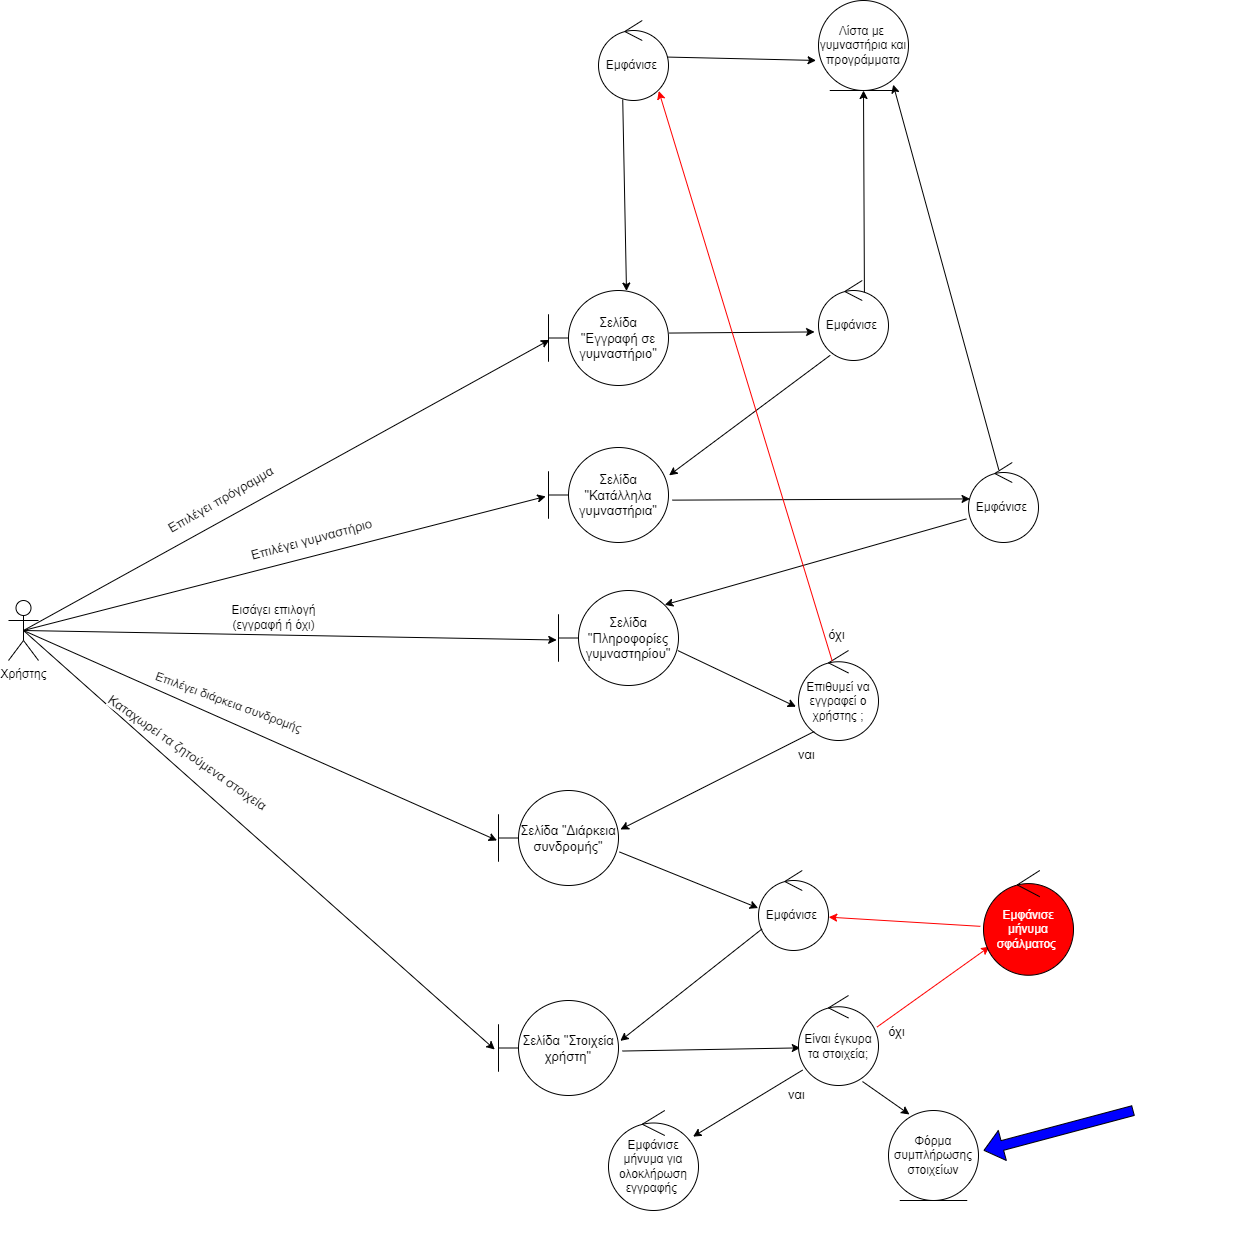

The diagram above was exported from draw.io. Its source (the exported page's mxGraphModel, read from the mxfile embedded in the PNG):
<mxGraphModel dx="3492" dy="1263" grid="1" gridSize="10" guides="1" tooltips="1" connect="1" arrows="1" fold="1" page="1" pageScale="1" pageWidth="1169" pageHeight="1654" math="0" shadow="0">
  <root>
    <mxCell id="0" />
    <mxCell id="1" parent="0" />
    <mxCell id="SWPQcaOPygvo77F1xrFM-126" style="rounded=0;orthogonalLoop=1;jettySize=auto;html=1;exitX=0.5;exitY=0.5;exitDx=0;exitDy=0;exitPerimeter=0;strokeColor=#000000;fontColor=#000000;entryX=0.008;entryY=0.52;entryDx=0;entryDy=0;entryPerimeter=0;" parent="1" source="SWPQcaOPygvo77F1xrFM-130" target="SWPQcaOPygvo77F1xrFM-186" edge="1">
      <mxGeometry relative="1" as="geometry">
        <mxPoint x="300" y="810" as="targetPoint" />
      </mxGeometry>
    </mxCell>
    <mxCell id="SWPQcaOPygvo77F1xrFM-130" value="Χρήστης" style="shape=umlActor;verticalLabelPosition=bottom;verticalAlign=top;html=1;outlineConnect=0;fontColor=#000000;" parent="1" vertex="1">
      <mxGeometry x="-190" y="980" width="30" height="60" as="geometry" />
    </mxCell>
    <mxCell id="SWPQcaOPygvo77F1xrFM-184" value="&lt;font&gt;Εμφάνισε&amp;nbsp;&lt;/font&gt;" style="ellipse;shape=umlControl;whiteSpace=wrap;html=1;strokeColor=#000000;fontColor=#000000;" parent="1" vertex="1">
      <mxGeometry x="400" y="400" width="70" height="80" as="geometry" />
    </mxCell>
    <mxCell id="SWPQcaOPygvo77F1xrFM-185" style="rounded=0;orthogonalLoop=1;jettySize=auto;html=1;exitX=0.346;exitY=0.987;exitDx=0;exitDy=0;exitPerimeter=0;strokeColor=#000000;fontColor=#000000;entryX=0.65;entryY=0.006;entryDx=0;entryDy=0;entryPerimeter=0;" parent="1" source="SWPQcaOPygvo77F1xrFM-184" target="SWPQcaOPygvo77F1xrFM-186" edge="1">
      <mxGeometry relative="1" as="geometry">
        <mxPoint x="380" y="680" as="targetPoint" />
        <mxPoint x="165" y="820" as="sourcePoint" />
      </mxGeometry>
    </mxCell>
    <mxCell id="SWPQcaOPygvo77F1xrFM-186" value="Σελίδα &quot;Εγγραφή σε γυμναστήριο&quot;" style="shape=umlBoundary;whiteSpace=wrap;html=1;strokeColor=#000000;fontColor=#000000;fontSize=13;" parent="1" vertex="1">
      <mxGeometry x="350" y="670" width="120" height="95" as="geometry" />
    </mxCell>
    <mxCell id="SWPQcaOPygvo77F1xrFM-187" value="&lt;font&gt;Λίστα με&amp;nbsp; γυμναστήρια και προγράμματα&lt;/font&gt;" style="ellipse;shape=umlEntity;whiteSpace=wrap;html=1;strokeColor=#000000;fontColor=#000000;" parent="1" vertex="1">
      <mxGeometry x="620" y="380" width="90" height="90" as="geometry" />
    </mxCell>
    <mxCell id="SWPQcaOPygvo77F1xrFM-188" style="rounded=0;orthogonalLoop=1;jettySize=auto;html=1;strokeColor=#000000;fontColor=#000000;entryX=-0.027;entryY=0.666;entryDx=0;entryDy=0;exitX=0.979;exitY=0.457;exitDx=0;exitDy=0;exitPerimeter=0;entryPerimeter=0;" parent="1" source="SWPQcaOPygvo77F1xrFM-184" target="SWPQcaOPygvo77F1xrFM-187" edge="1">
      <mxGeometry relative="1" as="geometry">
        <mxPoint x="448" y="685" as="targetPoint" />
        <mxPoint x="524" y="489" as="sourcePoint" />
      </mxGeometry>
    </mxCell>
    <mxCell id="SWPQcaOPygvo77F1xrFM-190" value="&lt;font style=&quot;font-size: 13px;&quot;&gt;Επιλέγει πρόγραμμα&lt;/font&gt;" style="edgeLabel;html=1;align=center;verticalAlign=middle;resizable=0;points=[];fontColor=#000000;rotation=-30;" parent="1" vertex="1" connectable="0">
      <mxGeometry x="399.99971194912996" y="830.0039875935843" as="geometry">
        <mxPoint x="-352" y="-147" as="offset" />
      </mxGeometry>
    </mxCell>
    <mxCell id="SWPQcaOPygvo77F1xrFM-191" style="rounded=0;orthogonalLoop=1;jettySize=auto;html=1;exitX=1.005;exitY=0.448;exitDx=0;exitDy=0;exitPerimeter=0;strokeColor=#000000;fontColor=#000000;entryX=-0.056;entryY=0.643;entryDx=0;entryDy=0;entryPerimeter=0;" parent="1" source="SWPQcaOPygvo77F1xrFM-186" target="SWPQcaOPygvo77F1xrFM-192" edge="1">
      <mxGeometry relative="1" as="geometry">
        <mxPoint x="620" y="718" as="targetPoint" />
        <mxPoint x="524" y="489" as="sourcePoint" />
      </mxGeometry>
    </mxCell>
    <mxCell id="SWPQcaOPygvo77F1xrFM-192" value="&lt;font&gt;Εμφάνισε&amp;nbsp;&lt;/font&gt;" style="ellipse;shape=umlControl;whiteSpace=wrap;html=1;strokeColor=#000000;fontColor=#000000;" parent="1" vertex="1">
      <mxGeometry x="620" y="660" width="70" height="80" as="geometry" />
    </mxCell>
    <mxCell id="SWPQcaOPygvo77F1xrFM-193" value="Σελίδα &quot;Κατάλληλα γυμναστήρια&quot;" style="shape=umlBoundary;whiteSpace=wrap;html=1;strokeColor=#000000;fontColor=#000000;fontSize=13;" parent="1" vertex="1">
      <mxGeometry x="350" y="827" width="120" height="95" as="geometry" />
    </mxCell>
    <mxCell id="SWPQcaOPygvo77F1xrFM-194" style="rounded=0;orthogonalLoop=1;jettySize=auto;html=1;exitX=0.167;exitY=0.935;exitDx=0;exitDy=0;exitPerimeter=0;strokeColor=#000000;fontColor=#000000;entryX=1.005;entryY=0.293;entryDx=0;entryDy=0;entryPerimeter=0;" parent="1" source="SWPQcaOPygvo77F1xrFM-192" target="SWPQcaOPygvo77F1xrFM-193" edge="1">
      <mxGeometry relative="1" as="geometry">
        <mxPoint x="448" y="685" as="targetPoint" />
        <mxPoint x="524" y="489" as="sourcePoint" />
      </mxGeometry>
    </mxCell>
    <mxCell id="SWPQcaOPygvo77F1xrFM-195" value="&lt;font style=&quot;font-size: 13px;&quot;&gt;Επιλέγει γυμναστήριο&lt;/font&gt;" style="edgeLabel;html=1;align=center;verticalAlign=middle;resizable=0;points=[];fontColor=#000000;rotation=-15;" parent="1" vertex="1" connectable="0">
      <mxGeometry x="489.99971194912996" y="970.0039875935843" as="geometry">
        <mxPoint x="-352" y="-147" as="offset" />
      </mxGeometry>
    </mxCell>
    <mxCell id="SWPQcaOPygvo77F1xrFM-196" style="rounded=0;orthogonalLoop=1;jettySize=auto;html=1;exitX=0.5;exitY=0.5;exitDx=0;exitDy=0;exitPerimeter=0;strokeColor=#000000;fontColor=#000000;entryX=-0.023;entryY=0.515;entryDx=0;entryDy=0;entryPerimeter=0;" parent="1" source="SWPQcaOPygvo77F1xrFM-130" target="SWPQcaOPygvo77F1xrFM-193" edge="1">
      <mxGeometry relative="1" as="geometry">
        <mxPoint x="361" y="729" as="targetPoint" />
        <mxPoint x="145" y="728" as="sourcePoint" />
      </mxGeometry>
    </mxCell>
    <mxCell id="SWPQcaOPygvo77F1xrFM-197" style="rounded=0;orthogonalLoop=1;jettySize=auto;html=1;exitX=1.031;exitY=0.554;exitDx=0;exitDy=0;exitPerimeter=0;strokeColor=#000000;fontColor=#000000;entryX=0.022;entryY=0.455;entryDx=0;entryDy=0;entryPerimeter=0;" parent="1" source="SWPQcaOPygvo77F1xrFM-193" target="SWPQcaOPygvo77F1xrFM-198" edge="1">
      <mxGeometry relative="1" as="geometry">
        <mxPoint x="580" y="880" as="targetPoint" />
        <mxPoint x="560" y="924" as="sourcePoint" />
      </mxGeometry>
    </mxCell>
    <mxCell id="SWPQcaOPygvo77F1xrFM-198" value="&lt;font&gt;Εμφάνισε&amp;nbsp;&lt;/font&gt;" style="ellipse;shape=umlControl;whiteSpace=wrap;html=1;strokeColor=#000000;fontColor=#000000;" parent="1" vertex="1">
      <mxGeometry x="770" y="842" width="70" height="80" as="geometry" />
    </mxCell>
    <mxCell id="SWPQcaOPygvo77F1xrFM-199" style="rounded=0;orthogonalLoop=1;jettySize=auto;html=1;exitX=-0.03;exitY=0.705;exitDx=0;exitDy=0;exitPerimeter=0;strokeColor=#000000;fontColor=#000000;entryX=0.885;entryY=0.151;entryDx=0;entryDy=0;entryPerimeter=0;" parent="1" source="SWPQcaOPygvo77F1xrFM-198" target="SWPQcaOPygvo77F1xrFM-200" edge="1">
      <mxGeometry relative="1" as="geometry">
        <mxPoint x="450" y="980" as="targetPoint" />
        <mxPoint x="642" y="745" as="sourcePoint" />
      </mxGeometry>
    </mxCell>
    <mxCell id="SWPQcaOPygvo77F1xrFM-200" value="Σελίδα &quot;Πληροφορίες γυμναστηρίου&quot;" style="shape=umlBoundary;whiteSpace=wrap;html=1;strokeColor=#000000;fontColor=#000000;fontSize=13;" parent="1" vertex="1">
      <mxGeometry x="360" y="970" width="120" height="95" as="geometry" />
    </mxCell>
    <mxCell id="SWPQcaOPygvo77F1xrFM-201" style="rounded=0;orthogonalLoop=1;jettySize=auto;html=1;strokeColor=#000000;fontColor=#000000;entryX=-0.015;entryY=0.521;entryDx=0;entryDy=0;entryPerimeter=0;exitX=0.5;exitY=0.5;exitDx=0;exitDy=0;exitPerimeter=0;" parent="1" source="SWPQcaOPygvo77F1xrFM-130" target="SWPQcaOPygvo77F1xrFM-200" edge="1">
      <mxGeometry relative="1" as="geometry">
        <mxPoint x="357" y="886" as="targetPoint" />
        <mxPoint x="145" y="720" as="sourcePoint" />
      </mxGeometry>
    </mxCell>
    <mxCell id="SWPQcaOPygvo77F1xrFM-206" style="rounded=0;orthogonalLoop=1;jettySize=auto;html=1;exitX=0.656;exitY=0.148;exitDx=0;exitDy=0;exitPerimeter=0;strokeColor=#000000;fontColor=#000000;entryX=0.5;entryY=1;entryDx=0;entryDy=0;" parent="1" source="SWPQcaOPygvo77F1xrFM-192" target="SWPQcaOPygvo77F1xrFM-187" edge="1">
      <mxGeometry relative="1" as="geometry">
        <mxPoint x="764.6799999999998" y="610.8299999999999" as="targetPoint" />
        <mxPoint x="701" y="725" as="sourcePoint" />
      </mxGeometry>
    </mxCell>
    <mxCell id="SWPQcaOPygvo77F1xrFM-208" style="rounded=0;orthogonalLoop=1;jettySize=auto;html=1;exitX=0.433;exitY=0.092;exitDx=0;exitDy=0;exitPerimeter=0;strokeColor=#000000;fontColor=#000000;entryX=0.83;entryY=0.935;entryDx=0;entryDy=0;entryPerimeter=0;" parent="1" source="SWPQcaOPygvo77F1xrFM-198" target="SWPQcaOPygvo77F1xrFM-187" edge="1">
      <mxGeometry relative="1" as="geometry">
        <mxPoint x="675" y="480" as="targetPoint" />
        <mxPoint x="676" y="682" as="sourcePoint" />
      </mxGeometry>
    </mxCell>
    <mxCell id="SWPQcaOPygvo77F1xrFM-209" value="&lt;font style=&quot;font-size: 12px;&quot;&gt;Εισάγει επιλογή&lt;br style=&quot;font-size: 12px;&quot;&gt;(εγγραφή ή όχι)&lt;br style=&quot;font-size: 12px;&quot;&gt;&lt;/font&gt;" style="edgeLabel;html=1;align=center;verticalAlign=middle;resizable=0;points=[];fontSize=12;rotation=0;fontColor=#000000;" parent="1" vertex="1" connectable="0">
      <mxGeometry x="250.0002870063051" y="1420.004023431183" as="geometry">
        <mxPoint x="-176" y="-424" as="offset" />
      </mxGeometry>
    </mxCell>
    <mxCell id="SWPQcaOPygvo77F1xrFM-210" style="rounded=0;orthogonalLoop=1;jettySize=auto;html=1;exitX=0.994;exitY=0.632;exitDx=0;exitDy=0;exitPerimeter=0;strokeColor=#000000;fontColor=#000000;entryX=-0.031;entryY=0.625;entryDx=0;entryDy=0;entryPerimeter=0;" parent="1" source="SWPQcaOPygvo77F1xrFM-200" target="SWPQcaOPygvo77F1xrFM-211" edge="1">
      <mxGeometry relative="1" as="geometry">
        <mxPoint x="550" y="1060" as="targetPoint" />
        <mxPoint x="778" y="908" as="sourcePoint" />
      </mxGeometry>
    </mxCell>
    <mxCell id="SWPQcaOPygvo77F1xrFM-211" value="&lt;font&gt;Επιθυμεί να εγγραφεί ο χρήστης ;&lt;/font&gt;" style="ellipse;shape=umlControl;whiteSpace=wrap;html=1;strokeColor=#000000;fontColor=#000000;" parent="1" vertex="1">
      <mxGeometry x="600" y="1030" width="80" height="90" as="geometry" />
    </mxCell>
    <mxCell id="SWPQcaOPygvo77F1xrFM-214" style="rounded=0;orthogonalLoop=1;jettySize=auto;html=1;strokeColor=#000000;fontColor=#000000;exitX=0.197;exitY=0.9;exitDx=0;exitDy=0;exitPerimeter=0;entryX=1.016;entryY=0.41;entryDx=0;entryDy=0;entryPerimeter=0;" parent="1" source="SWPQcaOPygvo77F1xrFM-211" target="SWPQcaOPygvo77F1xrFM-216" edge="1">
      <mxGeometry relative="1" as="geometry">
        <mxPoint x="440" y="1150" as="targetPoint" />
        <mxPoint x="410" y="1180" as="sourcePoint" />
      </mxGeometry>
    </mxCell>
    <mxCell id="SWPQcaOPygvo77F1xrFM-215" value="&lt;font style=&quot;font-size: 13px;&quot;&gt;ναι&lt;/font&gt;" style="edgeLabel;html=1;align=center;verticalAlign=middle;resizable=0;points=[];fontColor=#000000;" parent="1" vertex="1" connectable="0">
      <mxGeometry x="959.99971194913" y="1280.0039875935843" as="geometry">
        <mxPoint x="-352" y="-147" as="offset" />
      </mxGeometry>
    </mxCell>
    <mxCell id="SWPQcaOPygvo77F1xrFM-216" value="Σελίδα &quot;Διάρκεια συνδρομής&quot;" style="shape=umlBoundary;whiteSpace=wrap;html=1;strokeColor=#000000;fontColor=#000000;fontSize=13;" parent="1" vertex="1">
      <mxGeometry x="300" y="1170" width="120" height="95" as="geometry" />
    </mxCell>
    <mxCell id="SWPQcaOPygvo77F1xrFM-219" style="rounded=0;orthogonalLoop=1;jettySize=auto;html=1;strokeColor=#000000;fontColor=#000000;entryX=-0.012;entryY=0.526;entryDx=0;entryDy=0;entryPerimeter=0;exitX=0.5;exitY=0.5;exitDx=0;exitDy=0;exitPerimeter=0;" parent="1" source="SWPQcaOPygvo77F1xrFM-130" target="SWPQcaOPygvo77F1xrFM-216" edge="1">
      <mxGeometry relative="1" as="geometry">
        <mxPoint x="288" y="1059" as="targetPoint" />
        <mxPoint x="-15" y="910" as="sourcePoint" />
      </mxGeometry>
    </mxCell>
    <mxCell id="SWPQcaOPygvo77F1xrFM-220" value="&lt;font style=&quot;font-size: 12px;&quot;&gt;Επιλέγει διάρκεια συνδρομής&lt;br style=&quot;font-size: 12px;&quot;&gt;&lt;/font&gt;" style="edgeLabel;html=1;align=center;verticalAlign=middle;resizable=0;points=[];fontSize=12;rotation=20;fontColor=#000000;" parent="1" vertex="1" connectable="0">
      <mxGeometry x="50.000287006305086" y="1540.004023431183" as="geometry">
        <mxPoint x="-176" y="-424" as="offset" />
      </mxGeometry>
    </mxCell>
    <mxCell id="SWPQcaOPygvo77F1xrFM-221" style="rounded=0;orthogonalLoop=1;jettySize=auto;html=1;exitX=1.008;exitY=0.647;exitDx=0;exitDy=0;exitPerimeter=0;strokeColor=#000000;fontColor=#000000;entryX=-0.005;entryY=0.469;entryDx=0;entryDy=0;entryPerimeter=0;" parent="1" source="SWPQcaOPygvo77F1xrFM-216" target="SWPQcaOPygvo77F1xrFM-222" edge="1">
      <mxGeometry relative="1" as="geometry">
        <mxPoint x="540" y="1350" as="targetPoint" />
        <mxPoint x="409" y="1070" as="sourcePoint" />
      </mxGeometry>
    </mxCell>
    <mxCell id="SWPQcaOPygvo77F1xrFM-222" value="&lt;font&gt;Εμφάνισε&amp;nbsp;&lt;/font&gt;" style="ellipse;shape=umlControl;whiteSpace=wrap;html=1;strokeColor=#000000;fontColor=#000000;" parent="1" vertex="1">
      <mxGeometry x="560" y="1250" width="70" height="80" as="geometry" />
    </mxCell>
    <mxCell id="SWPQcaOPygvo77F1xrFM-223" style="rounded=0;orthogonalLoop=1;jettySize=auto;html=1;strokeColor=#000000;fontColor=#000000;exitX=0.051;exitY=0.73;exitDx=0;exitDy=0;exitPerimeter=0;entryX=1.015;entryY=0.425;entryDx=0;entryDy=0;entryPerimeter=0;" parent="1" source="SWPQcaOPygvo77F1xrFM-222" target="SWPQcaOPygvo77F1xrFM-224" edge="1">
      <mxGeometry relative="1" as="geometry">
        <mxPoint x="360" y="1380" as="targetPoint" />
        <mxPoint x="500" y="1330" as="sourcePoint" />
      </mxGeometry>
    </mxCell>
    <mxCell id="SWPQcaOPygvo77F1xrFM-224" value="Σελίδα &quot;Στοιχεία χρήστη&quot;" style="shape=umlBoundary;whiteSpace=wrap;html=1;strokeColor=#000000;fontColor=#000000;fontSize=13;" parent="1" vertex="1">
      <mxGeometry x="300" y="1380" width="120" height="95" as="geometry" />
    </mxCell>
    <mxCell id="SWPQcaOPygvo77F1xrFM-225" style="rounded=0;orthogonalLoop=1;jettySize=auto;html=1;strokeColor=#000000;fontColor=#000000;entryX=-0.031;entryY=0.516;entryDx=0;entryDy=0;entryPerimeter=0;exitX=0.5;exitY=0.5;exitDx=0;exitDy=0;exitPerimeter=0;" parent="1" source="SWPQcaOPygvo77F1xrFM-130" target="SWPQcaOPygvo77F1xrFM-224" edge="1">
      <mxGeometry relative="1" as="geometry">
        <mxPoint x="194" y="1330" as="targetPoint" />
        <mxPoint x="-20" y="910" as="sourcePoint" />
      </mxGeometry>
    </mxCell>
    <mxCell id="SWPQcaOPygvo77F1xrFM-226" value="&lt;font style=&quot;font-size: 13px;&quot;&gt;Καταχωρεί τα ζητούμενα στοιχεία&lt;br style=&quot;font-size: 13px;&quot;&gt;&lt;/font&gt;" style="edgeLabel;html=1;align=center;verticalAlign=middle;resizable=0;points=[];fontSize=13;rotation=35;fontColor=#000000;" parent="1" vertex="1" connectable="0">
      <mxGeometry x="-109.99971299369491" y="1580.004023431183" as="geometry">
        <mxPoint x="-176" y="-424" as="offset" />
      </mxGeometry>
    </mxCell>
    <mxCell id="SWPQcaOPygvo77F1xrFM-227" style="rounded=0;orthogonalLoop=1;jettySize=auto;html=1;exitX=1.032;exitY=0.532;exitDx=0;exitDy=0;exitPerimeter=0;strokeColor=#000000;fontColor=#000000;entryX=0.022;entryY=0.582;entryDx=0;entryDy=0;entryPerimeter=0;" parent="1" source="SWPQcaOPygvo77F1xrFM-224" target="SWPQcaOPygvo77F1xrFM-228" edge="1">
      <mxGeometry relative="1" as="geometry">
        <mxPoint x="580" y="1428" as="targetPoint" />
        <mxPoint x="515" y="1450" as="sourcePoint" />
      </mxGeometry>
    </mxCell>
    <mxCell id="SWPQcaOPygvo77F1xrFM-228" value="&lt;font&gt;Είναι έγκυρα τα στοιχεία;&lt;/font&gt;" style="ellipse;shape=umlControl;whiteSpace=wrap;html=1;strokeColor=#000000;fontColor=#000000;" parent="1" vertex="1">
      <mxGeometry x="600" y="1375" width="80" height="90" as="geometry" />
    </mxCell>
    <mxCell id="SWPQcaOPygvo77F1xrFM-229" style="rounded=0;orthogonalLoop=1;jettySize=auto;html=1;strokeColor=#000000;fontColor=#000000;exitX=0.051;exitY=0.829;exitDx=0;exitDy=0;exitPerimeter=0;" parent="1" source="SWPQcaOPygvo77F1xrFM-228" target="SoW9vWZfNO9EW_fRScha-1" edge="1">
      <mxGeometry relative="1" as="geometry">
        <mxPoint x="421.0799999999999" y="1543.725" as="targetPoint" />
        <mxPoint x="892" y="1440" as="sourcePoint" />
      </mxGeometry>
    </mxCell>
    <mxCell id="SWPQcaOPygvo77F1xrFM-230" value="&lt;font style=&quot;font-size: 13px;&quot;&gt;ναι&lt;/font&gt;" style="edgeLabel;html=1;align=center;verticalAlign=middle;resizable=0;points=[];fontColor=#000000;" parent="1" vertex="1" connectable="0">
      <mxGeometry x="949.99971194913" y="1620.0039875935843" as="geometry">
        <mxPoint x="-352" y="-147" as="offset" />
      </mxGeometry>
    </mxCell>
    <mxCell id="SWPQcaOPygvo77F1xrFM-232" style="rounded=0;orthogonalLoop=1;jettySize=auto;html=1;exitX=0.421;exitY=0.116;exitDx=0;exitDy=0;exitPerimeter=0;strokeColor=#FF0000;fontColor=#000000;entryX=0.861;entryY=0.882;entryDx=0;entryDy=0;entryPerimeter=0;" parent="1" source="SWPQcaOPygvo77F1xrFM-211" target="SWPQcaOPygvo77F1xrFM-184" edge="1">
      <mxGeometry relative="1" as="geometry">
        <mxPoint x="810" y="1130" as="targetPoint" />
        <mxPoint x="681" y="1047" as="sourcePoint" />
      </mxGeometry>
    </mxCell>
    <mxCell id="SWPQcaOPygvo77F1xrFM-233" value="&lt;font style=&quot;font-size: 13px;&quot;&gt;όχι&lt;/font&gt;" style="edgeLabel;html=1;align=center;verticalAlign=middle;resizable=0;points=[];fontColor=#000000;" parent="1" vertex="1" connectable="0">
      <mxGeometry x="989.99971194913" y="1160.0039875935843" as="geometry">
        <mxPoint x="-352" y="-147" as="offset" />
      </mxGeometry>
    </mxCell>
    <mxCell id="SWPQcaOPygvo77F1xrFM-234" style="rounded=0;orthogonalLoop=1;jettySize=auto;html=1;exitX=0.982;exitY=0.35;exitDx=0;exitDy=0;exitPerimeter=0;strokeColor=#FF0000;fontColor=#000000;entryX=0.067;entryY=0.727;entryDx=0;entryDy=0;entryPerimeter=0;" parent="1" source="SWPQcaOPygvo77F1xrFM-228" target="SWPQcaOPygvo77F1xrFM-236" edge="1">
      <mxGeometry relative="1" as="geometry">
        <mxPoint x="800" y="1350" as="targetPoint" />
        <mxPoint x="974" y="1389" as="sourcePoint" />
      </mxGeometry>
    </mxCell>
    <mxCell id="SWPQcaOPygvo77F1xrFM-235" value="&lt;font style=&quot;font-size: 13px;&quot;&gt;όχι&lt;/font&gt;" style="edgeLabel;html=1;align=center;verticalAlign=middle;resizable=0;points=[];fontColor=#000000;" parent="1" vertex="1" connectable="0">
      <mxGeometry x="1049.99971194913" y="1557.5039875935843" as="geometry">
        <mxPoint x="-352" y="-147" as="offset" />
      </mxGeometry>
    </mxCell>
    <mxCell id="SWPQcaOPygvo77F1xrFM-236" value="&lt;font color=&quot;#ffffff&quot;&gt;Εμφάνισε μήνυμα σφάλματος&amp;nbsp;&lt;/font&gt;" style="ellipse;shape=umlControl;whiteSpace=wrap;html=1;strokeColor=#000000;fontColor=#000000;fillColor=#FF0000;" parent="1" vertex="1">
      <mxGeometry x="785" y="1250" width="90" height="104.75" as="geometry" />
    </mxCell>
    <mxCell id="SWPQcaOPygvo77F1xrFM-237" style="rounded=0;orthogonalLoop=1;jettySize=auto;html=1;exitX=-0.035;exitY=0.533;exitDx=0;exitDy=0;exitPerimeter=0;strokeColor=#FF0000;fontColor=#000000;entryX=1.003;entryY=0.583;entryDx=0;entryDy=0;entryPerimeter=0;" parent="1" source="SWPQcaOPygvo77F1xrFM-236" target="SWPQcaOPygvo77F1xrFM-222" edge="1">
      <mxGeometry relative="1" as="geometry">
        <mxPoint x="801" y="1336" as="targetPoint" />
        <mxPoint x="689" y="1416" as="sourcePoint" />
      </mxGeometry>
    </mxCell>
    <mxCell id="SoW9vWZfNO9EW_fRScha-1" value="&lt;font&gt;Εμφάνισε μήνυμα για ολοκλήρωση εγγραφής&amp;nbsp;&lt;/font&gt;" style="ellipse;shape=umlControl;whiteSpace=wrap;html=1;strokeColor=#000000;fontColor=#000000;" parent="1" vertex="1">
      <mxGeometry x="410" y="1490" width="90" height="100" as="geometry" />
    </mxCell>
    <mxCell id="w8nqDf1ZR5iuJsB7VwVL-1" style="rounded=0;orthogonalLoop=1;jettySize=auto;html=1;strokeColor=#000000;fontColor=#000000;exitX=0.8;exitY=0.956;exitDx=0;exitDy=0;exitPerimeter=0;entryX=0.233;entryY=0.044;entryDx=0;entryDy=0;entryPerimeter=0;" edge="1" parent="1" source="SWPQcaOPygvo77F1xrFM-228" target="w8nqDf1ZR5iuJsB7VwVL-2">
      <mxGeometry relative="1" as="geometry">
        <mxPoint x="710" y="1540" as="targetPoint" />
        <mxPoint x="614" y="1460" as="sourcePoint" />
      </mxGeometry>
    </mxCell>
    <mxCell id="w8nqDf1ZR5iuJsB7VwVL-2" value="Φόρμα συμπλήρωσης στοιχείων" style="ellipse;shape=umlEntity;whiteSpace=wrap;html=1;strokeColor=#000000;fontColor=#000000;" vertex="1" parent="1">
      <mxGeometry x="690" y="1490" width="90" height="90" as="geometry" />
    </mxCell>
    <mxCell id="w8nqDf1ZR5iuJsB7VwVL-3" value="" style="shape=flexArrow;endArrow=classic;html=1;rounded=0;fillColor=#0000FF;" edge="1" parent="1">
      <mxGeometry width="50" height="50" relative="1" as="geometry">
        <mxPoint x="935" y="1490" as="sourcePoint" />
        <mxPoint x="785" y="1530" as="targetPoint" />
      </mxGeometry>
    </mxCell>
  </root>
</mxGraphModel>